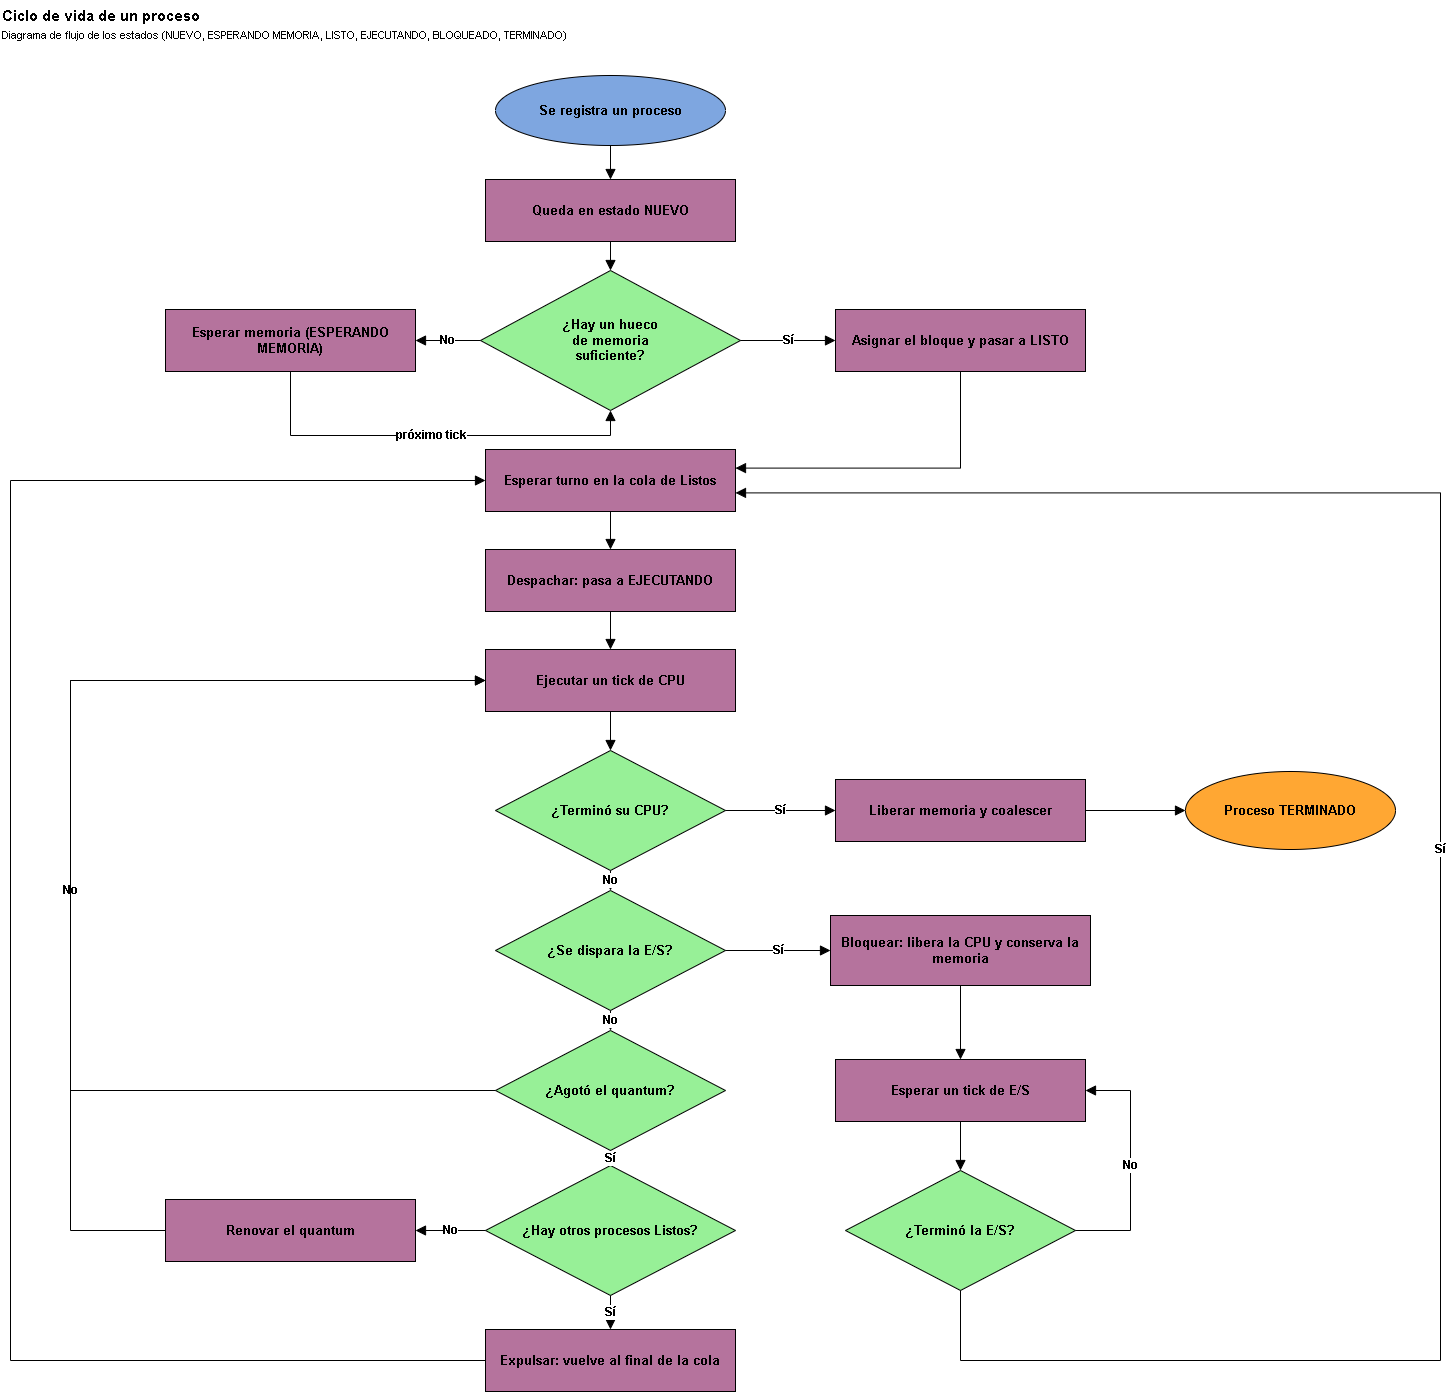

The diagram above was exported from draw.io. Its source (the exported page's mxGraphModel, read from the mxfile embedded in the PNG):
<mxGraphModel dx="2606" dy="2596" grid="1" gridSize="10" guides="1" tooltips="1" connect="1" arrows="1" fold="1" page="1" pageScale="1" pageWidth="827" pageHeight="1169" math="0" shadow="0">
  <root>
    <mxCell id="0" />
    <mxCell id="1" parent="0" />
    <mxCell id="093QKEsgbXMdBYij2mvg-1" parent="1" style="text;html=1;align=left;verticalAlign=top;fontSize=15;" value="&lt;b&gt;Ciclo de vida de un proceso&lt;/b&gt;&lt;br&gt;&lt;font style='font-size:11px'&gt;Diagrama de flujo de los estados (NUEVO, ESPERANDO MEMORIA, LISTO, EJECUTANDO, BLOQUEADO, TERMINADO)&lt;/font&gt;" vertex="1">
      <mxGeometry height="45" width="700" x="40" y="-40" as="geometry" />
    </mxCell>
    <mxCell id="093QKEsgbXMdBYij2mvg-2" parent="1" style="ellipse;whiteSpace=wrap;html=1;fontStyle=1;fontSize=13;fillColor=#7EA6E0;strokeColor=#000000;" value="Se registra un proceso" vertex="1">
      <mxGeometry height="70" width="230" x="535" y="35" as="geometry" />
    </mxCell>
    <mxCell id="093QKEsgbXMdBYij2mvg-3" parent="1" style="rounded=0;whiteSpace=wrap;html=1;fontStyle=1;fontSize=13;fillColor=#B5739D;strokeColor=#000000;" value="Queda en estado NUEVO" vertex="1">
      <mxGeometry height="62" width="250" x="525" y="139" as="geometry" />
    </mxCell>
    <mxCell id="093QKEsgbXMdBYij2mvg-4" parent="1" style="rhombus;whiteSpace=wrap;html=1;fontStyle=1;fontSize=13;fillColor=#97F097;strokeColor=#000000;" value="¿Hay un hueco&lt;br&gt;de memoria&lt;br&gt;suficiente?" vertex="1">
      <mxGeometry height="140" width="260" x="520" y="230" as="geometry" />
    </mxCell>
    <mxCell id="093QKEsgbXMdBYij2mvg-5" parent="1" style="rounded=0;whiteSpace=wrap;html=1;fontStyle=1;fontSize=13;fillColor=#B5739D;strokeColor=#000000;" value="Esperar memoria (ESPERANDO MEMORIA)" vertex="1">
      <mxGeometry height="62" width="250" x="205" y="269" as="geometry" />
    </mxCell>
    <mxCell id="093QKEsgbXMdBYij2mvg-6" parent="1" style="rounded=0;whiteSpace=wrap;html=1;fontStyle=1;fontSize=13;fillColor=#B5739D;strokeColor=#000000;" value="Asignar el bloque y pasar a LISTO" vertex="1">
      <mxGeometry height="62" width="250" x="875" y="269" as="geometry" />
    </mxCell>
    <mxCell id="093QKEsgbXMdBYij2mvg-7" parent="1" style="rounded=0;whiteSpace=wrap;html=1;fontStyle=1;fontSize=13;fillColor=#B5739D;strokeColor=#000000;" value="Esperar turno en la cola de Listos" vertex="1">
      <mxGeometry height="62" width="250" x="525" y="409" as="geometry" />
    </mxCell>
    <mxCell id="093QKEsgbXMdBYij2mvg-8" parent="1" style="rounded=0;whiteSpace=wrap;html=1;fontStyle=1;fontSize=13;fillColor=#B5739D;strokeColor=#000000;" value="Despachar: pasa a EJECUTANDO" vertex="1">
      <mxGeometry height="62" width="250" x="525" y="509" as="geometry" />
    </mxCell>
    <mxCell id="093QKEsgbXMdBYij2mvg-9" parent="1" style="rounded=0;whiteSpace=wrap;html=1;fontStyle=1;fontSize=13;fillColor=#B5739D;strokeColor=#000000;" value="Ejecutar un tick de CPU" vertex="1">
      <mxGeometry height="62" width="250" x="525" y="609" as="geometry" />
    </mxCell>
    <mxCell id="093QKEsgbXMdBYij2mvg-10" parent="1" style="rhombus;whiteSpace=wrap;html=1;fontStyle=1;fontSize=13;fillColor=#97F097;strokeColor=#000000;" value="¿Terminó su CPU?" vertex="1">
      <mxGeometry height="120" width="230" x="535" y="710" as="geometry" />
    </mxCell>
    <mxCell id="093QKEsgbXMdBYij2mvg-11" parent="1" style="rounded=0;whiteSpace=wrap;html=1;fontStyle=1;fontSize=13;fillColor=#B5739D;strokeColor=#000000;" value="Liberar memoria y coalescer" vertex="1">
      <mxGeometry height="62" width="250" x="875" y="739" as="geometry" />
    </mxCell>
    <mxCell id="093QKEsgbXMdBYij2mvg-12" parent="1" style="ellipse;whiteSpace=wrap;html=1;fontStyle=1;fontSize=13;fillColor=#FFA733;strokeColor=#000000;" value="Proceso TERMINADO" vertex="1">
      <mxGeometry height="78" width="210" x="1225" y="731" as="geometry" />
    </mxCell>
    <mxCell id="093QKEsgbXMdBYij2mvg-13" parent="1" style="rhombus;whiteSpace=wrap;html=1;fontStyle=1;fontSize=13;fillColor=#97F097;strokeColor=#000000;" value="¿Se dispara la E/S?" vertex="1">
      <mxGeometry height="120" width="230" x="535" y="850" as="geometry" />
    </mxCell>
    <mxCell id="093QKEsgbXMdBYij2mvg-14" parent="1" style="rounded=0;whiteSpace=wrap;html=1;fontStyle=1;fontSize=13;fillColor=#B5739D;strokeColor=#000000;" value="Bloquear: libera la CPU y conserva la memoria" vertex="1">
      <mxGeometry height="70" width="260" x="870" y="875" as="geometry" />
    </mxCell>
    <mxCell id="093QKEsgbXMdBYij2mvg-15" parent="1" style="rounded=0;whiteSpace=wrap;html=1;fontStyle=1;fontSize=13;fillColor=#B5739D;strokeColor=#000000;" value="Esperar un tick de E/S" vertex="1">
      <mxGeometry height="62" width="250" x="875" y="1019" as="geometry" />
    </mxCell>
    <mxCell id="093QKEsgbXMdBYij2mvg-16" parent="1" style="rhombus;whiteSpace=wrap;html=1;fontStyle=1;fontSize=13;fillColor=#97F097;strokeColor=#000000;" value="¿Terminó la E/S?" vertex="1">
      <mxGeometry height="120" width="230" x="885" y="1130" as="geometry" />
    </mxCell>
    <mxCell id="093QKEsgbXMdBYij2mvg-17" parent="1" style="rhombus;whiteSpace=wrap;html=1;fontStyle=1;fontSize=13;fillColor=#97F097;strokeColor=#000000;" value="¿Agotó el quantum?" vertex="1">
      <mxGeometry height="120" width="230" x="535" y="990" as="geometry" />
    </mxCell>
    <mxCell id="093QKEsgbXMdBYij2mvg-18" parent="1" style="rhombus;whiteSpace=wrap;html=1;fontStyle=1;fontSize=13;fillColor=#97F097;strokeColor=#000000;" value="¿Hay otros procesos Listos?" vertex="1">
      <mxGeometry height="130" width="250" x="525" y="1125" as="geometry" />
    </mxCell>
    <mxCell id="093QKEsgbXMdBYij2mvg-19" parent="1" style="rounded=0;whiteSpace=wrap;html=1;fontStyle=1;fontSize=13;fillColor=#B5739D;strokeColor=#000000;" value="Renovar el quantum" vertex="1">
      <mxGeometry height="62" width="250" x="205" y="1159" as="geometry" />
    </mxCell>
    <mxCell id="093QKEsgbXMdBYij2mvg-20" parent="1" style="rounded=0;whiteSpace=wrap;html=1;fontStyle=1;fontSize=13;fillColor=#B5739D;strokeColor=#000000;" value="Expulsar: vuelve al final de la cola" vertex="1">
      <mxGeometry height="62" width="250" x="525" y="1289" as="geometry" />
    </mxCell>
    <mxCell id="093QKEsgbXMdBYij2mvg-21" edge="1" parent="1" source="093QKEsgbXMdBYij2mvg-2" style="endArrow=block;endFill=1;endSize=8;html=1;rounded=0;edgeStyle=orthogonalEdgeStyle;fontStyle=1;fontSize=12;labelBackgroundColor=#ffffff;" target="093QKEsgbXMdBYij2mvg-3" value="">
      <mxGeometry relative="1" as="geometry" />
    </mxCell>
    <mxCell id="093QKEsgbXMdBYij2mvg-22" edge="1" parent="1" source="093QKEsgbXMdBYij2mvg-3" style="endArrow=block;endFill=1;endSize=8;html=1;rounded=0;edgeStyle=orthogonalEdgeStyle;fontStyle=1;fontSize=12;labelBackgroundColor=#ffffff;" target="093QKEsgbXMdBYij2mvg-4" value="">
      <mxGeometry relative="1" as="geometry" />
    </mxCell>
    <mxCell id="093QKEsgbXMdBYij2mvg-23" edge="1" parent="1" source="093QKEsgbXMdBYij2mvg-4" style="endArrow=block;endFill=1;endSize=8;html=1;rounded=0;edgeStyle=orthogonalEdgeStyle;fontStyle=1;fontSize=12;labelBackgroundColor=#ffffff;exitX=0;exitY=0.5;exitDx=0;exitDy=0;entryX=1;entryY=0.5;entryDx=0;entryDy=0;" target="093QKEsgbXMdBYij2mvg-5" value="No">
      <mxGeometry relative="1" as="geometry" />
    </mxCell>
    <mxCell id="093QKEsgbXMdBYij2mvg-24" edge="1" parent="1" source="093QKEsgbXMdBYij2mvg-4" style="endArrow=block;endFill=1;endSize=8;html=1;rounded=0;edgeStyle=orthogonalEdgeStyle;fontStyle=1;fontSize=12;labelBackgroundColor=#ffffff;exitX=1;exitY=0.5;exitDx=0;exitDy=0;entryX=0;entryY=0.5;entryDx=0;entryDy=0;" target="093QKEsgbXMdBYij2mvg-6" value="Sí">
      <mxGeometry relative="1" as="geometry" />
    </mxCell>
    <mxCell id="093QKEsgbXMdBYij2mvg-25" edge="1" parent="1" source="093QKEsgbXMdBYij2mvg-5" style="endArrow=block;endFill=1;endSize=8;html=1;rounded=0;edgeStyle=orthogonalEdgeStyle;fontStyle=1;fontSize=12;labelBackgroundColor=#ffffff;exitX=0.5;exitY=1;exitDx=0;exitDy=0;entryX=0.5;entryY=1;entryDx=0;entryDy=0;" target="093QKEsgbXMdBYij2mvg-4" value="próximo tick">
      <mxGeometry relative="1" as="geometry">
        <Array as="points">
          <mxPoint x="330" y="395" />
          <mxPoint x="650" y="395" />
        </Array>
      </mxGeometry>
    </mxCell>
    <mxCell id="093QKEsgbXMdBYij2mvg-26" edge="1" parent="1" source="093QKEsgbXMdBYij2mvg-6" style="endArrow=block;endFill=1;endSize=8;html=1;rounded=0;edgeStyle=orthogonalEdgeStyle;fontStyle=1;fontSize=12;labelBackgroundColor=#ffffff;exitX=0.5;exitY=1;exitDx=0;exitDy=0;entryX=1;entryY=0.3;entryDx=0;entryDy=0;" target="093QKEsgbXMdBYij2mvg-7" value="">
      <mxGeometry relative="1" as="geometry">
        <Array as="points">
          <mxPoint x="1000" y="428" />
        </Array>
      </mxGeometry>
    </mxCell>
    <mxCell id="093QKEsgbXMdBYij2mvg-27" edge="1" parent="1" source="093QKEsgbXMdBYij2mvg-7" style="endArrow=block;endFill=1;endSize=8;html=1;rounded=0;edgeStyle=orthogonalEdgeStyle;fontStyle=1;fontSize=12;labelBackgroundColor=#ffffff;" target="093QKEsgbXMdBYij2mvg-8" value="">
      <mxGeometry relative="1" as="geometry" />
    </mxCell>
    <mxCell id="093QKEsgbXMdBYij2mvg-28" edge="1" parent="1" source="093QKEsgbXMdBYij2mvg-8" style="endArrow=block;endFill=1;endSize=8;html=1;rounded=0;edgeStyle=orthogonalEdgeStyle;fontStyle=1;fontSize=12;labelBackgroundColor=#ffffff;" target="093QKEsgbXMdBYij2mvg-9" value="">
      <mxGeometry relative="1" as="geometry" />
    </mxCell>
    <mxCell id="093QKEsgbXMdBYij2mvg-29" edge="1" parent="1" source="093QKEsgbXMdBYij2mvg-9" style="endArrow=block;endFill=1;endSize=8;html=1;rounded=0;edgeStyle=orthogonalEdgeStyle;fontStyle=1;fontSize=12;labelBackgroundColor=#ffffff;" target="093QKEsgbXMdBYij2mvg-10" value="">
      <mxGeometry relative="1" as="geometry" />
    </mxCell>
    <mxCell id="093QKEsgbXMdBYij2mvg-30" edge="1" parent="1" source="093QKEsgbXMdBYij2mvg-10" style="endArrow=block;endFill=1;endSize=8;html=1;rounded=0;edgeStyle=orthogonalEdgeStyle;fontStyle=1;fontSize=12;labelBackgroundColor=#ffffff;exitX=1;exitY=0.5;exitDx=0;exitDy=0;entryX=0;entryY=0.5;entryDx=0;entryDy=0;" target="093QKEsgbXMdBYij2mvg-11" value="Sí">
      <mxGeometry relative="1" as="geometry" />
    </mxCell>
    <mxCell id="093QKEsgbXMdBYij2mvg-31" edge="1" parent="1" source="093QKEsgbXMdBYij2mvg-11" style="endArrow=block;endFill=1;endSize=8;html=1;rounded=0;edgeStyle=orthogonalEdgeStyle;fontStyle=1;fontSize=12;labelBackgroundColor=#ffffff;exitX=1;exitY=0.5;exitDx=0;exitDy=0;entryX=0;entryY=0.5;entryDx=0;entryDy=0;" target="093QKEsgbXMdBYij2mvg-12" value="">
      <mxGeometry relative="1" as="geometry" />
    </mxCell>
    <mxCell id="093QKEsgbXMdBYij2mvg-32" edge="1" parent="1" source="093QKEsgbXMdBYij2mvg-10" style="endArrow=block;endFill=1;endSize=8;html=1;rounded=0;edgeStyle=orthogonalEdgeStyle;fontStyle=1;fontSize=12;labelBackgroundColor=#ffffff;exitX=0.5;exitY=1;exitDx=0;exitDy=0;entryX=0.5;entryY=0;entryDx=0;entryDy=0;" target="093QKEsgbXMdBYij2mvg-13" value="No">
      <mxGeometry relative="1" as="geometry" />
    </mxCell>
    <mxCell id="093QKEsgbXMdBYij2mvg-33" edge="1" parent="1" source="093QKEsgbXMdBYij2mvg-13" style="endArrow=block;endFill=1;endSize=8;html=1;rounded=0;edgeStyle=orthogonalEdgeStyle;fontStyle=1;fontSize=12;labelBackgroundColor=#ffffff;exitX=1;exitY=0.5;exitDx=0;exitDy=0;entryX=0;entryY=0.5;entryDx=0;entryDy=0;" target="093QKEsgbXMdBYij2mvg-14" value="Sí">
      <mxGeometry relative="1" as="geometry" />
    </mxCell>
    <mxCell id="093QKEsgbXMdBYij2mvg-34" edge="1" parent="1" source="093QKEsgbXMdBYij2mvg-14" style="endArrow=block;endFill=1;endSize=8;html=1;rounded=0;edgeStyle=orthogonalEdgeStyle;fontStyle=1;fontSize=12;labelBackgroundColor=#ffffff;" target="093QKEsgbXMdBYij2mvg-15" value="">
      <mxGeometry relative="1" as="geometry" />
    </mxCell>
    <mxCell id="093QKEsgbXMdBYij2mvg-35" edge="1" parent="1" source="093QKEsgbXMdBYij2mvg-15" style="endArrow=block;endFill=1;endSize=8;html=1;rounded=0;edgeStyle=orthogonalEdgeStyle;fontStyle=1;fontSize=12;labelBackgroundColor=#ffffff;" target="093QKEsgbXMdBYij2mvg-16" value="">
      <mxGeometry relative="1" as="geometry" />
    </mxCell>
    <mxCell id="093QKEsgbXMdBYij2mvg-36" edge="1" parent="1" source="093QKEsgbXMdBYij2mvg-16" style="endArrow=block;endFill=1;endSize=8;html=1;rounded=0;edgeStyle=orthogonalEdgeStyle;fontStyle=1;fontSize=12;labelBackgroundColor=#ffffff;exitX=1;exitY=0.5;exitDx=0;exitDy=0;entryX=1;entryY=0.5;entryDx=0;entryDy=0;" target="093QKEsgbXMdBYij2mvg-15" value="No">
      <mxGeometry relative="1" as="geometry">
        <Array as="points">
          <mxPoint x="1170" y="1190" />
          <mxPoint x="1170" y="1050" />
        </Array>
      </mxGeometry>
    </mxCell>
    <mxCell id="093QKEsgbXMdBYij2mvg-37" edge="1" parent="1" source="093QKEsgbXMdBYij2mvg-16" style="endArrow=block;endFill=1;endSize=8;html=1;rounded=0;edgeStyle=orthogonalEdgeStyle;fontStyle=1;fontSize=12;labelBackgroundColor=#ffffff;exitX=0.5;exitY=1;exitDx=0;exitDy=0;entryX=1;entryY=0.7;entryDx=0;entryDy=0;" target="093QKEsgbXMdBYij2mvg-7" value="Sí">
      <mxGeometry relative="1" as="geometry">
        <Array as="points">
          <mxPoint x="1000" y="1320" />
          <mxPoint x="1480" y="1320" />
          <mxPoint x="1480" y="452" />
        </Array>
      </mxGeometry>
    </mxCell>
    <mxCell id="093QKEsgbXMdBYij2mvg-38" edge="1" parent="1" source="093QKEsgbXMdBYij2mvg-13" style="endArrow=block;endFill=1;endSize=8;html=1;rounded=0;edgeStyle=orthogonalEdgeStyle;fontStyle=1;fontSize=12;labelBackgroundColor=#ffffff;exitX=0.5;exitY=1;exitDx=0;exitDy=0;entryX=0.5;entryY=0;entryDx=0;entryDy=0;" target="093QKEsgbXMdBYij2mvg-17" value="No">
      <mxGeometry relative="1" as="geometry" />
    </mxCell>
    <mxCell id="093QKEsgbXMdBYij2mvg-39" edge="1" parent="1" source="093QKEsgbXMdBYij2mvg-17" style="endArrow=block;endFill=1;endSize=8;html=1;rounded=0;edgeStyle=orthogonalEdgeStyle;fontStyle=1;fontSize=12;labelBackgroundColor=#ffffff;exitX=0;exitY=0.5;exitDx=0;exitDy=0;entryX=0;entryY=0.5;entryDx=0;entryDy=0;" target="093QKEsgbXMdBYij2mvg-9" value="No">
      <mxGeometry relative="1" as="geometry">
        <Array as="points">
          <mxPoint x="110" y="1050" />
          <mxPoint x="110" y="640" />
        </Array>
      </mxGeometry>
    </mxCell>
    <mxCell id="093QKEsgbXMdBYij2mvg-40" edge="1" parent="1" source="093QKEsgbXMdBYij2mvg-17" style="endArrow=block;endFill=1;endSize=8;html=1;rounded=0;edgeStyle=orthogonalEdgeStyle;fontStyle=1;fontSize=12;labelBackgroundColor=#ffffff;exitX=0.5;exitY=1;exitDx=0;exitDy=0;entryX=0.5;entryY=0;entryDx=0;entryDy=0;" target="093QKEsgbXMdBYij2mvg-18" value="Sí">
      <mxGeometry relative="1" as="geometry" />
    </mxCell>
    <mxCell id="093QKEsgbXMdBYij2mvg-41" edge="1" parent="1" source="093QKEsgbXMdBYij2mvg-18" style="endArrow=block;endFill=1;endSize=8;html=1;rounded=0;edgeStyle=orthogonalEdgeStyle;fontStyle=1;fontSize=12;labelBackgroundColor=#ffffff;exitX=0;exitY=0.5;exitDx=0;exitDy=0;entryX=1;entryY=0.5;entryDx=0;entryDy=0;" target="093QKEsgbXMdBYij2mvg-19" value="No">
      <mxGeometry relative="1" as="geometry" />
    </mxCell>
    <mxCell id="093QKEsgbXMdBYij2mvg-42" edge="1" parent="1" source="093QKEsgbXMdBYij2mvg-19" style="endArrow=block;endFill=1;endSize=8;html=1;rounded=0;edgeStyle=orthogonalEdgeStyle;fontStyle=1;fontSize=12;labelBackgroundColor=#ffffff;exitX=0;exitY=0.5;exitDx=0;exitDy=0;entryX=0;entryY=0.5;entryDx=0;entryDy=0;" target="093QKEsgbXMdBYij2mvg-9" value="">
      <mxGeometry relative="1" as="geometry">
        <Array as="points">
          <mxPoint x="110" y="1190" />
          <mxPoint x="110" y="640" />
        </Array>
      </mxGeometry>
    </mxCell>
    <mxCell id="093QKEsgbXMdBYij2mvg-43" edge="1" parent="1" source="093QKEsgbXMdBYij2mvg-18" style="endArrow=block;endFill=1;endSize=8;html=1;rounded=0;edgeStyle=orthogonalEdgeStyle;fontStyle=1;fontSize=12;labelBackgroundColor=#ffffff;exitX=0.5;exitY=1;exitDx=0;exitDy=0;entryX=0.5;entryY=0;entryDx=0;entryDy=0;" target="093QKEsgbXMdBYij2mvg-20" value="Sí">
      <mxGeometry relative="1" as="geometry" />
    </mxCell>
    <mxCell id="093QKEsgbXMdBYij2mvg-44" edge="1" parent="1" source="093QKEsgbXMdBYij2mvg-20" style="endArrow=block;endFill=1;endSize=8;html=1;rounded=0;edgeStyle=orthogonalEdgeStyle;fontStyle=1;fontSize=12;labelBackgroundColor=#ffffff;exitX=0;exitY=0.5;exitDx=0;exitDy=0;entryX=0;entryY=0.5;entryDx=0;entryDy=0;" target="093QKEsgbXMdBYij2mvg-7" value="">
      <mxGeometry relative="1" as="geometry">
        <Array as="points">
          <mxPoint x="50" y="1320" />
          <mxPoint x="50" y="440" />
        </Array>
      </mxGeometry>
    </mxCell>
  </root>
</mxGraphModel>